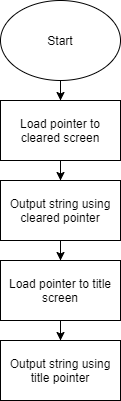

The diagram above was exported from draw.io. Its source (the exported page's mxGraphModel, read from the mxfile embedded in the PNG):
<mxGraphModel dx="483" dy="692" grid="1" gridSize="10" guides="1" tooltips="1" connect="1" arrows="1" fold="1" page="1" pageScale="1" pageWidth="850" pageHeight="1100" math="0" shadow="0">
  <root>
    <mxCell id="0" />
    <mxCell id="1" parent="0" />
    <mxCell id="jwiMMEPnQvrEexBk-Qlv-3" style="edgeStyle=orthogonalEdgeStyle;rounded=0;orthogonalLoop=1;jettySize=auto;html=1;exitX=0.5;exitY=1;exitDx=0;exitDy=0;" edge="1" parent="1" source="jwiMMEPnQvrEexBk-Qlv-1" target="jwiMMEPnQvrEexBk-Qlv-2">
      <mxGeometry relative="1" as="geometry" />
    </mxCell>
    <mxCell id="jwiMMEPnQvrEexBk-Qlv-1" value="Start" style="ellipse;whiteSpace=wrap;html=1;" vertex="1" parent="1">
      <mxGeometry x="190" y="40" width="120" height="80" as="geometry" />
    </mxCell>
    <mxCell id="jwiMMEPnQvrEexBk-Qlv-9" style="edgeStyle=orthogonalEdgeStyle;rounded=0;orthogonalLoop=1;jettySize=auto;html=1;exitX=0.5;exitY=1;exitDx=0;exitDy=0;" edge="1" parent="1" source="jwiMMEPnQvrEexBk-Qlv-2" target="jwiMMEPnQvrEexBk-Qlv-8">
      <mxGeometry relative="1" as="geometry" />
    </mxCell>
    <mxCell id="jwiMMEPnQvrEexBk-Qlv-2" value="Load pointer to cleared screen" style="rounded=0;whiteSpace=wrap;html=1;" vertex="1" parent="1">
      <mxGeometry x="190" y="140" width="120" height="60" as="geometry" />
    </mxCell>
    <mxCell id="jwiMMEPnQvrEexBk-Qlv-6" style="edgeStyle=orthogonalEdgeStyle;rounded=0;orthogonalLoop=1;jettySize=auto;html=1;exitX=0.5;exitY=1;exitDx=0;exitDy=0;" edge="1" parent="1" source="jwiMMEPnQvrEexBk-Qlv-4" target="jwiMMEPnQvrEexBk-Qlv-7">
      <mxGeometry relative="1" as="geometry">
        <mxPoint x="250" y="390" as="targetPoint" />
      </mxGeometry>
    </mxCell>
    <mxCell id="jwiMMEPnQvrEexBk-Qlv-4" value="Load pointer to title screen" style="rounded=0;whiteSpace=wrap;html=1;" vertex="1" parent="1">
      <mxGeometry x="190" y="300" width="120" height="60" as="geometry" />
    </mxCell>
    <mxCell id="jwiMMEPnQvrEexBk-Qlv-7" value="Output string using title pointer" style="rounded=0;whiteSpace=wrap;html=1;" vertex="1" parent="1">
      <mxGeometry x="190" y="380" width="120" height="60" as="geometry" />
    </mxCell>
    <mxCell id="jwiMMEPnQvrEexBk-Qlv-10" style="edgeStyle=orthogonalEdgeStyle;rounded=0;orthogonalLoop=1;jettySize=auto;html=1;exitX=0.5;exitY=1;exitDx=0;exitDy=0;" edge="1" parent="1" source="jwiMMEPnQvrEexBk-Qlv-8" target="jwiMMEPnQvrEexBk-Qlv-4">
      <mxGeometry relative="1" as="geometry" />
    </mxCell>
    <mxCell id="jwiMMEPnQvrEexBk-Qlv-8" value="Output string using cleared pointer" style="rounded=0;whiteSpace=wrap;html=1;" vertex="1" parent="1">
      <mxGeometry x="190" y="220" width="120" height="60" as="geometry" />
    </mxCell>
  </root>
</mxGraphModel>